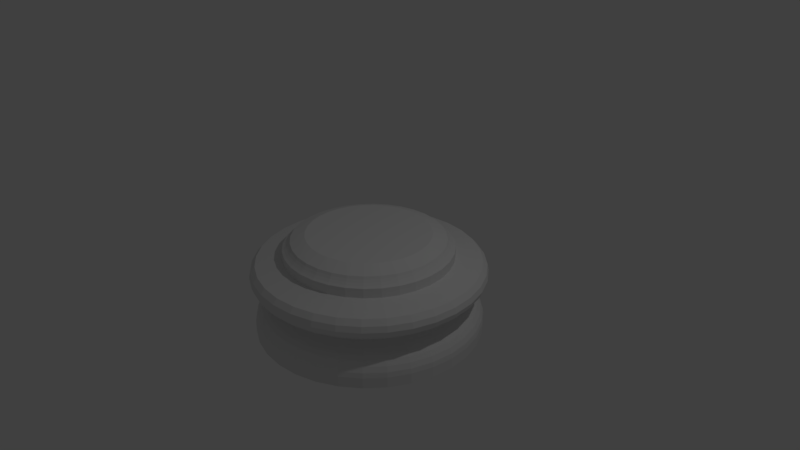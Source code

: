 # Source: ChessPieceBase.blend  (saved by Blender 2.79.7; exported with 4.5.12 LTS)
import bpy
from mathutils import Matrix  # noqa: F401  (used for matrix-valued properties, if any)

bpy.ops.wm.read_factory_settings(use_empty=True)
scene = bpy.context.scene
scene.name = 'Scene'

# ---- collections
col_collection_1 = bpy.data.collections.new('Collection 1'); scene.collection.children.link(col_collection_1)

# ---- world
world_world = bpy.data.worlds.new('World'); scene.world = world_world
world_world.color = (0.05088, 0.05088, 0.05088)
world_world.use_sun_shadow = False
world_world.sun_shadow_jitter_overblur = 0.0

# ---- cameras
cam_camera = bpy.data.cameras.new('Camera')
cam_camera.clip_end = 100.0
cam_camera.lens = 35.0
cam_camera.sensor_width = 32.0
cam_camera.sensor_height = 18.0
cam_camera.ortho_scale = 7.314
cam_camera.dof.focus_distance = 0.0
cam_camera.dof.aperture_fstop = 128.0

# ---- lights
light_lamp = bpy.data.lights.new('Lamp', 'POINT')
light_lamp.transmission_factor = 0.0
light_lamp.cutoff_distance = 30.0
light_lamp.energy = 100.0
light_lamp.shadow_buffer_clip_start = 1.001
light_lamp.shadow_soft_size = 0.1
light_lamp.shadow_maximum_resolution = 0.006
light_lamp.use_absolute_resolution = True

# ---- meshes
me_cylinder_001 = bpy.data.meshes.new('Cylinder.001')
me_cylinder_001.from_pydata([(0.0, 1.5, -1.0), (7.951e-08, 0.8167, 0.3111), (0.2926, 1.471, -1.0), (0.1593, 0.801, 0.3111), (0.574, 1.386, -1.0), (0.3126, 0.7546, 0.3111), (0.8334, 1.247, -1.0), (0.4538, 0.6791, 0.3111), (1.061, 1.061, -1.0), (0.5775, 0.5775, 0.3111), (1.247, 0.8334, -1.0), (0.6791, 0.4538, 0.3111), (1.386, 0.574, -1.0), (0.7546, 0.3126, 0.3111), (1.471, 0.2926, -1.0), (0.801, 0.1593, 0.3111), (1.5, 1.132e-07, -1.0), (0.8167, 2.903e-07, 0.3111), (1.471, -0.2926, -1.0), (0.801, -0.1593, 0.3111), (1.386, -0.574, -1.0), (0.7546, -0.3126, 0.3111), (1.247, -0.8334, -1.0), (0.6791, -0.4538, 0.3111), (1.061, -1.061, -1.0), (0.5775, -0.5775, 0.3111), (0.8334, -1.247, -1.0), (0.4538, -0.6791, 0.3111), (0.574, -1.386, -1.0), (0.3126, -0.7546, 0.3111), (0.2926, -1.471, -1.0), (0.1593, -0.801, 0.3111), (-4.888e-07, -1.5, -1.0), (-1.866e-07, -0.8167, 0.3111), (-0.2926, -1.471, -1.0), (-0.1593, -0.801, 0.3111), (-0.574, -1.386, -1.0), (-0.3126, -0.7546, 0.3111), (-0.8334, -1.247, -1.0), (-0.4538, -0.6791, 0.3111), (-1.061, -1.061, -1.0), (-0.5775, -0.5775, 0.3111), (-1.247, -0.8334, -1.0), (-0.6791, -0.4538, 0.3111), (-1.386, -0.574, -1.0), (-0.7546, -0.3126, 0.3111), (-1.471, -0.2926, -1.0), (-0.801, -0.1593, 0.3111), (-1.5, 1.448e-06, -1.0), (-0.8167, 1.017e-06, 0.3111), (-1.471, 0.2926, -1.0), (-0.801, 0.1593, 0.3111), (-1.386, 0.574, -1.0), (-0.7546, 0.3126, 0.3111), (-1.247, 0.8334, -1.0), (-0.6791, 0.4538, 0.3111), (-1.061, 1.061, -1.0), (-0.5775, 0.5775, 0.3111), (-0.8334, 1.247, -1.0), (-0.4538, 0.6791, 0.3111), (-0.574, 1.386, -1.0), (-0.3126, 0.7546, 0.3111), (-0.2926, 1.471, -1.0), (-0.1593, 0.8011, 0.3111), (4.607e-08, 1.109, 0.00486), (0.2164, 1.088, 0.00486), (0.4246, 1.025, 0.00486), (0.6164, 0.9225, 0.00486), (0.7845, 0.7845, 0.00486), (0.9225, 0.6164, 0.00486), (1.025, 0.4246, 0.00486), (1.088, 0.2164, 0.00486), (1.109, 2.137e-07, 0.00486), (1.088, -0.2164, 0.00486), (1.025, -0.4246, 0.00486), (0.9225, -0.6164, 0.00486), (0.7845, -0.7845, 0.00486), (0.6164, -0.9225, 0.00486), (0.4246, -1.025, 0.00486), (0.2164, -1.088, 0.00486), (-3.154e-07, -1.109, 0.00486), (-0.2164, -1.088, 0.00486), (-0.4246, -1.025, 0.00486), (-0.6164, -0.9225, 0.00486), (-0.7845, -0.7845, 0.00486), (-0.9225, -0.6164, 0.00486), (-1.025, -0.4246, 0.00486), (-1.088, -0.2164, 0.00486), (-1.109, 1.201e-06, 0.00486), (-1.088, 0.2164, 0.00486), (-1.025, 0.4246, 0.00486), (-0.9225, 0.6164, 0.00486), (-0.7845, 0.7845, 0.00486), (-0.6164, 0.9225, 0.00486), (-0.4246, 1.025, 0.00486), (-0.2164, 1.088, 0.00486), (4.412e-09, 1.466, -0.05596), (4.702e-09, 1.448, -0.3404), (-2.795e-09, 1.524, -0.125), (-4.859e-09, 1.542, -0.2032), (-2.537e-09, 1.515, -0.2789), (0.2826, 1.421, -0.3404), (0.2859, 1.437, -0.05596), (0.2956, 1.486, -0.2789), (0.3008, 1.512, -0.2032), (0.2974, 1.495, -0.125), (0.5543, 1.338, -0.3404), (0.5608, 1.354, -0.05596), (0.5799, 1.4, -0.2789), (0.5901, 1.425, -0.2032), (0.5834, 1.408, -0.125), (0.8047, 1.204, -0.3404), (0.8142, 1.219, -0.05596), (0.8418, 1.26, -0.2789), (0.8567, 1.282, -0.2032), (0.847, 1.268, -0.125), (1.024, 1.024, -0.3404), (1.036, 1.036, -0.05596), (1.071, 1.071, -0.2789), (1.09, 1.09, -0.2032), (1.078, 1.078, -0.125), (1.204, 0.8047, -0.3404), (1.219, 0.8142, -0.05596), (1.26, 0.8418, -0.2789), (1.282, 0.8567, -0.2032), (1.268, 0.847, -0.125), (1.338, 0.5543, -0.3404), (1.354, 0.5608, -0.05596), (1.4, 0.5799, -0.2789), (1.425, 0.5901, -0.2032), (1.408, 0.5834, -0.125), (1.421, 0.2826, -0.3404), (1.437, 0.2859, -0.05596), (1.486, 0.2956, -0.2789), (1.512, 0.3008, -0.2032), (1.495, 0.2974, -0.125), (1.448, 1.341e-07, -0.3404), (1.466, 1.332e-07, -0.05596), (1.515, 1.181e-07, -0.2789), (1.542, 1.127e-07, -0.2032), (1.524, 1.179e-07, -0.125), (1.421, -0.2826, -0.3404), (1.437, -0.2859, -0.05596), (1.486, -0.2956, -0.2789), (1.512, -0.3008, -0.2032), (1.495, -0.2974, -0.125), (1.338, -0.5543, -0.3404), (1.354, -0.5608, -0.05596), (1.4, -0.5799, -0.2789), (1.425, -0.5901, -0.2032), (1.408, -0.5834, -0.125), (1.204, -0.8047, -0.3404), (1.219, -0.8142, -0.05596), (1.26, -0.8418, -0.2789), (1.282, -0.8567, -0.2032), (1.268, -0.847, -0.125), (1.024, -1.024, -0.3404), (1.036, -1.036, -0.05596), (1.071, -1.071, -0.2789), (1.09, -1.09, -0.2032), (1.078, -1.078, -0.125), (0.8047, -1.204, -0.3404), (0.8142, -1.219, -0.05596), (0.8418, -1.26, -0.2789), (0.8567, -1.282, -0.2032), (0.847, -1.268, -0.125), (0.5543, -1.338, -0.3404), (0.5608, -1.354, -0.05596), (0.5799, -1.4, -0.2789), (0.5901, -1.425, -0.2032), (0.5834, -1.408, -0.125), (0.2826, -1.421, -0.3404), (0.2859, -1.437, -0.05596), (0.2956, -1.486, -0.2789), (0.3008, -1.512, -0.2032), (0.2974, -1.495, -0.125), (-4.672e-07, -1.448, -0.3404), (-4.731e-07, -1.466, -0.05596), (-4.961e-07, -1.515, -0.2789), (-5.075e-07, -1.542, -0.2032), (-4.995e-07, -1.524, -0.125), (-0.2826, -1.421, -0.3404), (-0.2859, -1.437, -0.05596), (-0.2956, -1.486, -0.2789), (-0.3008, -1.512, -0.2032), (-0.2974, -1.495, -0.125), (-0.5543, -1.338, -0.3404), (-0.5608, -1.354, -0.05596), (-0.5799, -1.4, -0.2789), (-0.5901, -1.425, -0.2032), (-0.5834, -1.408, -0.125), (-0.8047, -1.204, -0.3404), (-0.8142, -1.219, -0.05596), (-0.8418, -1.26, -0.2789), (-0.8567, -1.282, -0.2032), (-0.847, -1.268, -0.125), (-1.024, -1.024, -0.3404), (-1.036, -1.036, -0.05596), (-1.071, -1.071, -0.2789), (-1.09, -1.09, -0.2032), (-1.078, -1.078, -0.125), (-1.204, -0.8047, -0.3404), (-1.219, -0.8142, -0.05596), (-1.26, -0.8418, -0.2789), (-1.282, -0.8567, -0.2032), (-1.268, -0.847, -0.125), (-1.338, -0.5543, -0.3404), (-1.354, -0.5608, -0.05596), (-1.4, -0.5799, -0.2789), (-1.425, -0.5901, -0.2032), (-1.408, -0.5834, -0.125), (-1.421, -0.2826, -0.3404), (-1.437, -0.2859, -0.05596), (-1.486, -0.2956, -0.2789), (-1.512, -0.3008, -0.2032), (-1.495, -0.2974, -0.125), (-1.448, 1.423e-06, -0.3404), (-1.466, 1.438e-06, -0.05596), (-1.515, 1.467e-06, -0.2789), (-1.542, 1.485e-06, -0.2032), (-1.524, 1.475e-06, -0.125), (-1.421, 0.2826, -0.3404), (-1.437, 0.2859, -0.05596), (-1.486, 0.2956, -0.2789), (-1.512, 0.3008, -0.2032), (-1.495, 0.2974, -0.125), (-1.338, 0.5543, -0.3404), (-1.354, 0.5608, -0.05596), (-1.4, 0.5799, -0.2789), (-1.425, 0.5901, -0.2032), (-1.408, 0.5834, -0.125), (-1.204, 0.8047, -0.3404), (-1.219, 0.8142, -0.05596), (-1.26, 0.8418, -0.2789), (-1.282, 0.8567, -0.2032), (-1.268, 0.847, -0.125), (-1.024, 1.024, -0.3404), (-1.036, 1.036, -0.05596), (-1.071, 1.071, -0.2789), (-1.09, 1.09, -0.2032), (-1.078, 1.078, -0.125), (-0.8047, 1.204, -0.3404), (-0.8142, 1.219, -0.05596), (-0.8418, 1.26, -0.2789), (-0.8567, 1.282, -0.2032), (-0.847, 1.268, -0.125), (-0.5543, 1.338, -0.3404), (-0.5608, 1.354, -0.05596), (-0.5799, 1.4, -0.2789), (-0.5901, 1.425, -0.2032), (-0.5834, 1.408, -0.125), (-0.2826, 1.421, -0.3404), (-0.2859, 1.437, -0.05596), (-0.2956, 1.486, -0.2789), (-0.3008, 1.512, -0.2032), (-0.2974, 1.495, -0.125), (1.496e-08, 1.364, -0.6265), (0.0, 1.5, -0.8588), (9.313e-09, 1.416, -0.6677), (4.424e-09, 1.46, -0.7263), (1.164e-09, 1.49, -0.7934), (0.2926, 1.471, -0.8588), (0.2661, 1.338, -0.6265), (0.2906, 1.461, -0.7934), (0.2849, 1.432, -0.7263), (0.2762, 1.389, -0.6677), (0.574, 1.386, -0.8588), (0.5219, 1.26, -0.6265), (0.5701, 1.376, -0.7934), (0.5588, 1.349, -0.7263), (0.5419, 1.308, -0.6677), (0.8334, 1.247, -0.8588), (0.7577, 1.134, -0.6265), (0.8276, 1.239, -0.7934), (0.8112, 1.214, -0.7263), (0.7867, 1.177, -0.6677), (1.061, 1.061, -0.8588), (0.9644, 0.9644, -0.6265), (1.053, 1.053, -0.7934), (1.032, 1.032, -0.7263), (1.001, 1.001, -0.6677), (1.247, 0.8334, -0.8588), (1.134, 0.7577, -0.6265), (1.239, 0.8276, -0.7934), (1.214, 0.8112, -0.7263), (1.177, 0.7867, -0.6677), (1.386, 0.574, -0.8588), (1.26, 0.5219, -0.6265), (1.376, 0.5701, -0.7934), (1.349, 0.5588, -0.7263), (1.308, 0.5419, -0.6677), (1.471, 0.2926, -0.8588), (1.338, 0.2661, -0.6265), (1.461, 0.2906, -0.7934), (1.432, 0.2849, -0.7263), (1.389, 0.2762, -0.6677), (1.5, 1.132e-07, -0.8588), (1.364, 1.46e-07, -0.6265), (1.49, 1.156e-07, -0.7934), (1.46, 1.227e-07, -0.7263), (1.416, 1.333e-07, -0.6677), (1.471, -0.2926, -0.8588), (1.338, -0.2661, -0.6265), (1.461, -0.2906, -0.7934), (1.432, -0.2849, -0.7263), (1.389, -0.2762, -0.6677), (1.386, -0.574, -0.8588), (1.26, -0.5219, -0.6265), (1.376, -0.5701, -0.7934), (1.349, -0.5588, -0.7263), (1.308, -0.5419, -0.6677), (1.247, -0.8334, -0.8588), (1.134, -0.7577, -0.6265), (1.239, -0.8276, -0.7934), (1.214, -0.8112, -0.7263), (1.177, -0.7867, -0.6677), (1.061, -1.061, -0.8588), (0.9644, -0.9644, -0.6265), (1.053, -1.053, -0.7934), (1.032, -1.032, -0.7263), (1.001, -1.001, -0.6677), (0.8334, -1.247, -0.8588), (0.7577, -1.134, -0.6265), (0.8276, -1.239, -0.7934), (0.8112, -1.214, -0.7263), (0.7867, -1.177, -0.6677), (0.574, -1.386, -0.8588), (0.5219, -1.26, -0.6265), (0.5701, -1.376, -0.7934), (0.5588, -1.349, -0.7263), (0.5419, -1.308, -0.6677), (0.2926, -1.471, -0.8588), (0.2661, -1.338, -0.6265), (0.2906, -1.461, -0.7934), (0.2849, -1.432, -0.7263), (0.2762, -1.389, -0.6677), (-4.888e-07, -1.5, -0.8588), (-4.294e-07, -1.364, -0.6265), (-4.842e-07, -1.49, -0.7934), (-4.714e-07, -1.46, -0.7263), (-4.52e-07, -1.416, -0.6677), (-0.2926, -1.471, -0.8588), (-0.2661, -1.338, -0.6265), (-0.2906, -1.461, -0.7934), (-0.2849, -1.432, -0.7263), (-0.2762, -1.389, -0.6677), (-0.574, -1.386, -0.8588), (-0.5219, -1.26, -0.6265), (-0.5701, -1.376, -0.7934), (-0.5588, -1.349, -0.7263), (-0.5419, -1.308, -0.6677), (-0.8334, -1.247, -0.8588), (-0.7577, -1.134, -0.6265), (-0.8276, -1.239, -0.7934), (-0.8112, -1.214, -0.7263), (-0.7867, -1.177, -0.6677), (-1.061, -1.061, -0.8588), (-0.9644, -0.9644, -0.6265), (-1.053, -1.053, -0.7934), (-1.032, -1.032, -0.7263), (-1.001, -1.001, -0.6677), (-1.247, -0.8334, -0.8588), (-1.134, -0.7577, -0.6265), (-1.239, -0.8276, -0.7934), (-1.214, -0.8112, -0.7263), (-1.177, -0.7866, -0.6677), (-1.386, -0.574, -0.8588), (-1.26, -0.5219, -0.6265), (-1.376, -0.5701, -0.7934), (-1.349, -0.5588, -0.7263), (-1.308, -0.5419, -0.6677), (-1.471, -0.2926, -0.8588), (-1.338, -0.2661, -0.6265), (-1.461, -0.2906, -0.7934), (-1.432, -0.2849, -0.7263), (-1.389, -0.2762, -0.6677), (-1.5, 1.448e-06, -0.8588), (-1.364, 1.36e-06, -0.6265), (-1.49, 1.442e-06, -0.7934), (-1.46, 1.422e-06, -0.7263), (-1.416, 1.394e-06, -0.6677), (-1.471, 0.2926, -0.8588), (-1.338, 0.2661, -0.6265), (-1.461, 0.2906, -0.7934), (-1.432, 0.2849, -0.7263), (-1.389, 0.2762, -0.6677), (-1.386, 0.574, -0.8588), (-1.26, 0.5219, -0.6265), (-1.376, 0.5701, -0.7934), (-1.349, 0.5588, -0.7263), (-1.308, 0.5419, -0.6677), (-1.247, 0.8334, -0.8588), (-1.134, 0.7577, -0.6265), (-1.239, 0.8276, -0.7934), (-1.214, 0.8112, -0.7263), (-1.177, 0.7867, -0.6677), (-1.061, 1.061, -0.8588), (-0.9644, 0.9644, -0.6265), (-1.053, 1.053, -0.7934), (-1.032, 1.032, -0.7263), (-1.001, 1.001, -0.6677), (-0.8334, 1.247, -0.8588), (-0.7577, 1.134, -0.6265), (-0.8276, 1.239, -0.7934), (-0.8112, 1.214, -0.7263), (-0.7866, 1.177, -0.6677), (-0.574, 1.386, -0.8588), (-0.5219, 1.26, -0.6265), (-0.5701, 1.376, -0.7934), (-0.5588, 1.349, -0.7263), (-0.5419, 1.308, -0.6677), (-0.2926, 1.471, -0.8588), (-0.2661, 1.338, -0.6265), (-0.2906, 1.461, -0.7934), (-0.2849, 1.432, -0.7263), (-0.2762, 1.389, -0.6677), (5.864e-08, 1.006, 0.2397), (4.702e-08, 1.11, 0.1306), (5.672e-08, 1.024, 0.2097), (5.388e-08, 1.051, 0.1785), (5.043e-08, 1.081, 0.1507), (0.2165, 1.088, 0.1306), (0.1962, 0.9863, 0.2397), (0.2108, 1.06, 0.1507), (0.205, 1.03, 0.1785), (0.1998, 1.005, 0.2097), (0.4247, 1.025, 0.1306), (0.3848, 0.9291, 0.2397), (0.4136, 0.9984, 0.1507), (0.4021, 0.9707, 0.1785), (0.392, 0.9463, 0.2097), (0.6166, 0.9228, 0.1306), (0.5587, 0.8361, 0.2397), (0.6004, 0.8985, 0.1507), (0.5837, 0.8736, 0.1785), (0.5691, 0.8517, 0.2097), (0.7847, 0.7847, 0.1306), (0.7111, 0.7111, 0.2397), (0.7641, 0.7641, 0.1507), (0.7429, 0.7429, 0.1785), (0.7243, 0.7243, 0.2097), (0.9228, 0.6166, 0.1306), (0.8361, 0.5587, 0.2397), (0.8985, 0.6004, 0.1507), (0.8736, 0.5837, 0.1785), (0.8517, 0.5691, 0.2097), (1.025, 0.4247, 0.1306), (0.9291, 0.3848, 0.2397), (0.9984, 0.4136, 0.1507), (0.9707, 0.4021, 0.1785), (0.9463, 0.392, 0.2097), (1.088, 0.2165, 0.1306), (0.9863, 0.1962, 0.2397), (1.06, 0.2108, 0.1507), (1.03, 0.205, 0.1785), (1.005, 0.1998, 0.2097), (1.11, 2.216e-07, 0.1306), (1.006, 2.492e-07, 0.2397), (1.081, 2.29e-07, 0.1507), (1.051, 2.368e-07, 0.1785), (1.024, 2.44e-07, 0.2097), (1.088, -0.2165, 0.1306), (0.9863, -0.1962, 0.2397), (1.06, -0.2108, 0.1507), (1.03, -0.205, 0.1785), (1.005, -0.1998, 0.2097), (1.025, -0.4247, 0.1306), (0.9291, -0.3848, 0.2397), (0.9984, -0.4136, 0.1507), (0.9707, -0.4021, 0.1785), (0.9463, -0.392, 0.2097), (0.9228, -0.6166, 0.1306), (0.8361, -0.5587, 0.2397), (0.8985, -0.6004, 0.1507), (0.8736, -0.5837, 0.1785), (0.8517, -0.5691, 0.2097), (0.7847, -0.7847, 0.1306), (0.7111, -0.7111, 0.2397), (0.7641, -0.7641, 0.1507), (0.7429, -0.7429, 0.1785), (0.7243, -0.7243, 0.2097), (0.6166, -0.9228, 0.1306), (0.5587, -0.8361, 0.2397), (0.6004, -0.8985, 0.1507), (0.5837, -0.8736, 0.1785), (0.5691, -0.8517, 0.2097), (0.4247, -1.025, 0.1306), (0.3848, -0.9291, 0.2397), (0.4136, -0.9984, 0.1507), (0.4021, -0.9707, 0.1785), (0.392, -0.9463, 0.2097), (0.2165, -1.088, 0.1306), (0.1962, -0.9863, 0.2397), (0.2108, -1.06, 0.1507), (0.205, -1.03, 0.1785), (0.1998, -1.005, 0.2097), (-3.146e-07, -1.11, 0.1306), (-2.69e-07, -1.006, 0.2397), (-3.017e-07, -1.081, 0.1507), (-2.884e-07, -1.051, 0.1785), (-2.77e-07, -1.024, 0.2097), (-0.2165, -1.088, 0.1306), (-0.1962, -0.9863, 0.2397), (-0.2108, -1.06, 0.1507), (-0.205, -1.03, 0.1785), (-0.1998, -1.005, 0.2097), (-0.4247, -1.025, 0.1306), (-0.3848, -0.9291, 0.2397), (-0.4136, -0.9984, 0.1507), (-0.4021, -0.9707, 0.1785), (-0.392, -0.9463, 0.2097), (-0.6166, -0.9228, 0.1306), (-0.5587, -0.8361, 0.2397), (-0.6004, -0.8985, 0.1507), (-0.5837, -0.8736, 0.1785), (-0.5691, -0.8517, 0.2097), (-0.7847, -0.7847, 0.1306), (-0.7111, -0.7111, 0.2397), (-0.7641, -0.7641, 0.1507), (-0.7429, -0.7429, 0.1785), (-0.7243, -0.7243, 0.2097), (-0.9228, -0.6166, 0.1306), (-0.8361, -0.5587, 0.2397), (-0.8985, -0.6004, 0.1507), (-0.8736, -0.5837, 0.1785), (-0.8517, -0.5691, 0.2097), (-1.025, -0.4247, 0.1306), (-0.9291, -0.3848, 0.2397), (-0.9984, -0.4136, 0.1507), (-0.9707, -0.4021, 0.1785), (-0.9463, -0.392, 0.2097), (-1.088, -0.2165, 0.1306), (-0.9863, -0.1962, 0.2397), (-1.06, -0.2108, 0.1507), (-1.03, -0.205, 0.1785), (-1.005, -0.1998, 0.2097), (-1.11, 1.209e-06, 0.1306), (-1.006, 1.144e-06, 0.2397), (-1.081, 1.191e-06, 0.1507), (-1.051, 1.172e-06, 0.1785), (-1.024, 1.156e-06, 0.2097), (-1.088, 0.2165, 0.1306), (-0.9863, 0.1962, 0.2397), (-1.06, 0.2108, 0.1507), (-1.03, 0.205, 0.1785), (-1.005, 0.1998, 0.2097), (-1.025, 0.4247, 0.1306), (-0.9291, 0.3848, 0.2397), (-0.9984, 0.4136, 0.1507), (-0.9707, 0.4021, 0.1785), (-0.9463, 0.392, 0.2097), (-0.9228, 0.6166, 0.1306), (-0.8361, 0.5587, 0.2397), (-0.8985, 0.6004, 0.1507), (-0.8736, 0.5837, 0.1785), (-0.8517, 0.5691, 0.2097), (-0.7847, 0.7847, 0.1306), (-0.7111, 0.7111, 0.2397), (-0.7641, 0.7642, 0.1507), (-0.7429, 0.7429, 0.1785), (-0.7243, 0.7243, 0.2097), (-0.6166, 0.9228, 0.1306), (-0.5587, 0.8361, 0.2397), (-0.6004, 0.8985, 0.1507), (-0.5837, 0.8736, 0.1785), (-0.5691, 0.8517, 0.2097), (-0.4247, 1.025, 0.1306), (-0.3848, 0.9291, 0.2397), (-0.4136, 0.9984, 0.1507), (-0.4021, 0.9707, 0.1785), (-0.392, 0.9463, 0.2097), (-0.2165, 1.088, 0.1306), (-0.1962, 0.9863, 0.2397), (-0.2108, 1.06, 0.1507), (-0.205, 1.03, 0.1785), (-0.1998, 1.005, 0.2097), (2.601e-08, 1.259, -0.4045), (2.808e-08, 1.244, -0.5592), (3.213e-08, 1.202, -0.4351), (3.469e-08, 1.18, -0.4752), (3.353e-08, 1.195, -0.5188), (0.2428, 1.221, -0.5592), (0.2456, 1.235, -0.4045), (0.2331, 1.172, -0.5188), (0.2302, 1.157, -0.4752), (0.2346, 1.179, -0.4351), (0.4762, 1.15, -0.5592), (0.4818, 1.163, -0.4045), (0.4572, 1.104, -0.5188), (0.4515, 1.09, -0.4752), (0.4602, 1.111, -0.4351), (0.6914, 1.035, -0.5592), (0.6995, 1.047, -0.4045), (0.6637, 0.9933, -0.5188), (0.6555, 0.9811, -0.4752), (0.6681, 0.9998, -0.4351), (0.8799, 0.8799, -0.5592), (0.8902, 0.8902, -0.4045), (0.8447, 0.8447, -0.5188), (0.8343, 0.8343, -0.4752), (0.8503, 0.8503, -0.4351), (1.035, 0.6914, -0.5592), (1.047, 0.6995, -0.4045), (0.9933, 0.6637, -0.5188), (0.9811, 0.6555, -0.4752), (0.9998, 0.6681, -0.4351), (1.15, 0.4762, -0.5592), (1.163, 0.4818, -0.4045), (1.104, 0.4572, -0.5188), (1.09, 0.4515, -0.4752), (1.111, 0.4602, -0.4351), (1.221, 0.2428, -0.5592), (1.235, 0.2456, -0.4045), (1.172, 0.2331, -0.5188), (1.157, 0.2302, -0.4752), (1.179, 0.2346, -0.4351), (1.244, 1.747e-07, -0.5592), (1.259, 1.753e-07, -0.4045), (1.195, 1.867e-07, -0.5188), (1.18, 1.912e-07, -0.4752), (1.202, 1.87e-07, -0.4351), (1.221, -0.2428, -0.5592), (1.235, -0.2456, -0.4045), (1.172, -0.2331, -0.5188), (1.157, -0.2302, -0.4752), (1.179, -0.2346, -0.4351), (1.15, -0.4762, -0.5592), (1.163, -0.4818, -0.4045), (1.104, -0.4572, -0.5188), (1.09, -0.4515, -0.4752), (1.111, -0.4602, -0.4351), (1.035, -0.6914, -0.5592), (1.047, -0.6995, -0.4045), (0.9933, -0.6637, -0.5188), (0.9811, -0.6555, -0.4752), (0.9998, -0.6681, -0.4351), (0.8799, -0.8799, -0.5592), (0.8902, -0.8902, -0.4045), (0.8447, -0.8447, -0.5188), (0.8343, -0.8343, -0.4752), (0.8503, -0.8503, -0.4351), (0.6914, -1.035, -0.5592), (0.6995, -1.047, -0.4045), (0.6637, -0.9933, -0.5188), (0.6555, -0.9811, -0.4752), (0.6681, -0.9998, -0.4351), (0.4762, -1.15, -0.5592), (0.4818, -1.163, -0.4045), (0.4572, -1.104, -0.5188), (0.4515, -1.09, -0.4752), (0.4602, -1.111, -0.4351), (0.2428, -1.221, -0.5592), (0.2456, -1.235, -0.4045), (0.2331, -1.172, -0.5188), (0.2302, -1.157, -0.4752), (0.2346, -1.179, -0.4351), (-3.774e-07, -1.244, -0.5592), (-3.842e-07, -1.259, -0.4045), (-3.555e-07, -1.195, -0.5188), (-3.495e-07, -1.18, -0.4752), (-3.593e-07, -1.202, -0.4351), (-0.2428, -1.221, -0.5592), (-0.2456, -1.235, -0.4045), (-0.2331, -1.172, -0.5188), (-0.2302, -1.157, -0.4752), (-0.2346, -1.179, -0.4351), (-0.4762, -1.15, -0.5592), (-0.4818, -1.163, -0.4045), (-0.4572, -1.104, -0.5188), (-0.4515, -1.09, -0.4752), (-0.4602, -1.111, -0.4351), (-0.6914, -1.035, -0.5592), (-0.6995, -1.047, -0.4045), (-0.6637, -0.9933, -0.5188), (-0.6555, -0.9811, -0.4752), (-0.6681, -0.9998, -0.4351), (-0.8799, -0.8799, -0.5592), (-0.8902, -0.8902, -0.4045), (-0.8447, -0.8447, -0.5188), (-0.8343, -0.8343, -0.4752), (-0.8503, -0.8503, -0.4351), (-1.035, -0.6914, -0.5592), (-1.047, -0.6994, -0.4045), (-0.9933, -0.6637, -0.5188), (-0.9811, -0.6555, -0.4752), (-0.9998, -0.6681, -0.4351), (-1.15, -0.4762, -0.5592), (-1.163, -0.4818, -0.4045), (-1.104, -0.4572, -0.5188), (-1.09, -0.4515, -0.4752), (-1.111, -0.4602, -0.4351), (-1.221, -0.2428, -0.5592), (-1.235, -0.2456, -0.4045), (-1.172, -0.2331, -0.5188), (-1.157, -0.2302, -0.4752), (-1.179, -0.2346, -0.4351), (-1.244, 1.282e-06, -0.5592), (-1.259, 1.296e-06, -0.4045), (-1.195, 1.25e-06, -0.5188), (-1.18, 1.242e-06, -0.4752), (-1.202, 1.258e-06, -0.4351), (-1.221, 0.2428, -0.5592), (-1.235, 0.2456, -0.4045), (-1.172, 0.2331, -0.5188), (-1.157, 0.2302, -0.4752), (-1.179, 0.2346, -0.4351), (-1.15, 0.4762, -0.5592), (-1.163, 0.4818, -0.4045), (-1.104, 0.4572, -0.5188), (-1.09, 0.4515, -0.4752), (-1.111, 0.4602, -0.4351), (-1.035, 0.6914, -0.5592), (-1.047, 0.6995, -0.4045), (-0.9933, 0.6637, -0.5188), (-0.9811, 0.6555, -0.4752), (-0.9998, 0.6681, -0.4351), (-0.8799, 0.8799, -0.5592), (-0.8902, 0.8902, -0.4045), (-0.8447, 0.8447, -0.5188), (-0.8343, 0.8343, -0.4752), (-0.8503, 0.8503, -0.4351), (-0.6914, 1.035, -0.5592), (-0.6994, 1.047, -0.4045), (-0.6637, 0.9933, -0.5188), (-0.6555, 0.9811, -0.4752), (-0.6681, 0.9998, -0.4351), (-0.4762, 1.15, -0.5592), (-0.4818, 1.163, -0.4045), (-0.4572, 1.104, -0.5188), (-0.4515, 1.09, -0.4752), (-0.4602, 1.111, -0.4351), (-0.2428, 1.221, -0.5592), (-0.2456, 1.235, -0.4045), (-0.2331, 1.172, -0.5188), (-0.2302, 1.157, -0.4752), (-0.2346, 1.179, -0.4351)], [], [(95, 571, 417, 64), (65, 421, 426, 66), (66, 426, 431, 67), (67, 431, 436, 68), (68, 436, 441, 69), (69, 441, 446, 70), (70, 446, 451, 71), (71, 451, 456, 72), (72, 456, 461, 73), (73, 461, 466, 74), (74, 466, 471, 75), (75, 471, 476, 76), (76, 476, 481, 77), (77, 481, 486, 78), (78, 486, 491, 79), (79, 491, 496, 80), (80, 496, 501, 81), (81, 501, 506, 82), (82, 506, 511, 83), (83, 511, 516, 84), (84, 516, 521, 85), (85, 521, 526, 86), (86, 526, 531, 87), (87, 531, 536, 88), (88, 536, 541, 89), (89, 541, 546, 90), (90, 546, 551, 91), (91, 551, 556, 92), (92, 556, 561, 93), (93, 561, 566, 94), (3, 1, 63, 61, 59, 57, 55, 53, 51, 49, 47, 45, 43, 41, 39, 37, 35, 33, 31, 29, 27, 25, 23, 21, 19, 17, 15, 13, 11, 9, 7, 5), (94, 566, 571, 95), (64, 417, 421, 65), (0, 2, 4, 6, 8, 10, 12, 14, 16, 18, 20, 22, 24, 26, 28, 30, 32, 34, 36, 38, 40, 42, 44, 46, 48, 50, 52, 54, 56, 58, 60, 62), (576, 97, 101, 582), (2, 261, 266, 4), (96, 64, 65, 102), (102, 65, 66, 107), (422, 3, 5, 427), (407, 726, 731, 412), (727, 246, 251, 732), (60, 406, 411, 62), (247, 94, 95, 252), (402, 721, 726, 407), (567, 61, 63, 572), (722, 241, 246, 727), (58, 401, 406, 60), (242, 93, 94, 247), (397, 716, 721, 402), (562, 59, 61, 567), (717, 236, 241, 722), (56, 396, 401, 58), (237, 92, 93, 242), (392, 711, 716, 397), (557, 57, 59, 562), (712, 231, 236, 717), (54, 391, 396, 56), (232, 91, 92, 237), (387, 706, 711, 392), (552, 55, 57, 557), (707, 226, 231, 712), (52, 386, 391, 54), (227, 90, 91, 232), (382, 701, 706, 387), (547, 53, 55, 552), (702, 221, 226, 707), (50, 381, 386, 52), (222, 89, 90, 227), (377, 696, 701, 382), (542, 51, 53, 547), (697, 216, 221, 702), (48, 376, 381, 50), (217, 88, 89, 222), (372, 691, 696, 377), (537, 49, 51, 542), (692, 211, 216, 697), (46, 371, 376, 48), (212, 87, 88, 217), (367, 686, 691, 372), (532, 47, 49, 537), (687, 206, 211, 692), (44, 366, 371, 46), (207, 86, 87, 212), (362, 681, 686, 367), (527, 45, 47, 532), (682, 201, 206, 687), (42, 361, 366, 44), (202, 85, 86, 207), (357, 676, 681, 362), (522, 43, 45, 527), (677, 196, 201, 682), (40, 356, 361, 42), (197, 84, 85, 202), (352, 671, 676, 357), (517, 41, 43, 522), (672, 191, 196, 677), (38, 351, 356, 40), (192, 83, 84, 197), (347, 666, 671, 352), (512, 39, 41, 517), (667, 186, 191, 672), (36, 346, 351, 38), (187, 82, 83, 192), (342, 661, 666, 347), (507, 37, 39, 512), (662, 181, 186, 667), (34, 341, 346, 36), (182, 81, 82, 187), (337, 656, 661, 342), (502, 35, 37, 507), (657, 176, 181, 662), (32, 336, 341, 34), (177, 80, 81, 182), (332, 651, 656, 337), (497, 33, 35, 502), (652, 171, 176, 657), (30, 331, 336, 32), (172, 79, 80, 177), (327, 646, 651, 332), (492, 31, 33, 497), (647, 166, 171, 652), (28, 326, 331, 30), (167, 78, 79, 172), (322, 641, 646, 327), (487, 29, 31, 492), (642, 161, 166, 647), (26, 321, 326, 28), (162, 77, 78, 167), (317, 636, 641, 322), (482, 27, 29, 487), (637, 156, 161, 642), (24, 316, 321, 26), (157, 76, 77, 162), (312, 631, 636, 317), (477, 25, 27, 482), (632, 151, 156, 637), (22, 311, 316, 24), (152, 75, 76, 157), (307, 626, 631, 312), (472, 23, 25, 477), (627, 146, 151, 632), (20, 306, 311, 22), (147, 74, 75, 152), (302, 621, 626, 307), (467, 21, 23, 472), (622, 141, 146, 627), (18, 301, 306, 20), (142, 73, 74, 147), (297, 616, 621, 302), (462, 19, 21, 467), (617, 136, 141, 622), (16, 296, 301, 18), (137, 72, 73, 142), (292, 611, 616, 297), (457, 17, 19, 462), (612, 131, 136, 617), (14, 291, 296, 16), (132, 71, 72, 137), (287, 606, 611, 292), (452, 15, 17, 457), (607, 126, 131, 612), (12, 286, 291, 14), (127, 70, 71, 132), (282, 601, 606, 287), (447, 13, 15, 452), (602, 121, 126, 607), (10, 281, 286, 12), (122, 69, 70, 127), (277, 596, 601, 282), (442, 11, 13, 447), (597, 116, 121, 602), (8, 276, 281, 10), (117, 68, 69, 122), (272, 591, 596, 277), (437, 9, 11, 442), (592, 111, 116, 597), (6, 271, 276, 8), (112, 67, 68, 117), (267, 586, 591, 272), (432, 7, 9, 437), (587, 106, 111, 592), (4, 266, 271, 6), (107, 66, 67, 112), (262, 581, 586, 267), (427, 5, 7, 432), (62, 411, 257, 0), (582, 101, 106, 587), (256, 577, 581, 262), (252, 95, 64, 96), (416, 1, 3, 422), (252, 96, 98, 255), (255, 98, 99, 254), (254, 99, 100, 253), (253, 100, 97, 251), (247, 252, 255, 250), (250, 255, 254, 249), (249, 254, 253, 248), (248, 253, 251, 246), (242, 247, 250, 245), (245, 250, 249, 244), (244, 249, 248, 243), (243, 248, 246, 241), (237, 242, 245, 240), (240, 245, 244, 239), (239, 244, 243, 238), (238, 243, 241, 236), (232, 237, 240, 235), (235, 240, 239, 234), (234, 239, 238, 233), (233, 238, 236, 231), (227, 232, 235, 230), (230, 235, 234, 229), (229, 234, 233, 228), (228, 233, 231, 226), (222, 227, 230, 225), (225, 230, 229, 224), (224, 229, 228, 223), (223, 228, 226, 221), (217, 222, 225, 220), (220, 225, 224, 219), (219, 224, 223, 218), (218, 223, 221, 216), (212, 217, 220, 215), (215, 220, 219, 214), (214, 219, 218, 213), (213, 218, 216, 211), (207, 212, 215, 210), (210, 215, 214, 209), (209, 214, 213, 208), (208, 213, 211, 206), (202, 207, 210, 205), (205, 210, 209, 204), (204, 209, 208, 203), (203, 208, 206, 201), (197, 202, 205, 200), (200, 205, 204, 199), (199, 204, 203, 198), (198, 203, 201, 196), (192, 197, 200, 195), (195, 200, 199, 194), (194, 199, 198, 193), (193, 198, 196, 191), (187, 192, 195, 190), (190, 195, 194, 189), (189, 194, 193, 188), (188, 193, 191, 186), (182, 187, 190, 185), (185, 190, 189, 184), (184, 189, 188, 183), (183, 188, 186, 181), (177, 182, 185, 180), (180, 185, 184, 179), (179, 184, 183, 178), (178, 183, 181, 176), (172, 177, 180, 175), (175, 180, 179, 174), (174, 179, 178, 173), (173, 178, 176, 171), (167, 172, 175, 170), (170, 175, 174, 169), (169, 174, 173, 168), (168, 173, 171, 166), (162, 167, 170, 165), (165, 170, 169, 164), (164, 169, 168, 163), (163, 168, 166, 161), (157, 162, 165, 160), (160, 165, 164, 159), (159, 164, 163, 158), (158, 163, 161, 156), (152, 157, 160, 155), (155, 160, 159, 154), (154, 159, 158, 153), (153, 158, 156, 151), (147, 152, 155, 150), (150, 155, 154, 149), (149, 154, 153, 148), (148, 153, 151, 146), (142, 147, 150, 145), (145, 150, 149, 144), (144, 149, 148, 143), (143, 148, 146, 141), (137, 142, 145, 140), (140, 145, 144, 139), (139, 144, 143, 138), (138, 143, 141, 136), (132, 137, 140, 135), (135, 140, 139, 134), (134, 139, 138, 133), (133, 138, 136, 131), (127, 132, 135, 130), (130, 135, 134, 129), (129, 134, 133, 128), (128, 133, 131, 126), (122, 127, 130, 125), (125, 130, 129, 124), (124, 129, 128, 123), (123, 128, 126, 121), (117, 122, 125, 120), (120, 125, 124, 119), (119, 124, 123, 118), (118, 123, 121, 116), (112, 117, 120, 115), (115, 120, 119, 114), (114, 119, 118, 113), (113, 118, 116, 111), (107, 112, 115, 110), (110, 115, 114, 109), (109, 114, 113, 108), (108, 113, 111, 106), (102, 107, 110, 105), (105, 110, 109, 104), (104, 109, 108, 103), (103, 108, 106, 101), (96, 102, 105, 98), (98, 105, 104, 99), (99, 104, 103, 100), (100, 103, 101, 97), (412, 731, 577, 256), (412, 256, 258, 415), (415, 258, 259, 414), (414, 259, 260, 413), (413, 260, 257, 411), (407, 412, 415, 410), (410, 415, 414, 409), (409, 414, 413, 408), (408, 413, 411, 406), (402, 407, 410, 405), (405, 410, 409, 404), (404, 409, 408, 403), (403, 408, 406, 401), (397, 402, 405, 400), (400, 405, 404, 399), (399, 404, 403, 398), (398, 403, 401, 396), (392, 397, 400, 395), (395, 400, 399, 394), (394, 399, 398, 393), (393, 398, 396, 391), (387, 392, 395, 390), (390, 395, 394, 389), (389, 394, 393, 388), (388, 393, 391, 386), (382, 387, 390, 385), (385, 390, 389, 384), (384, 389, 388, 383), (383, 388, 386, 381), (377, 382, 385, 380), (380, 385, 384, 379), (379, 384, 383, 378), (378, 383, 381, 376), (372, 377, 380, 375), (375, 380, 379, 374), (374, 379, 378, 373), (373, 378, 376, 371), (367, 372, 375, 370), (370, 375, 374, 369), (369, 374, 373, 368), (368, 373, 371, 366), (362, 367, 370, 365), (365, 370, 369, 364), (364, 369, 368, 363), (363, 368, 366, 361), (357, 362, 365, 360), (360, 365, 364, 359), (359, 364, 363, 358), (358, 363, 361, 356), (352, 357, 360, 355), (355, 360, 359, 354), (354, 359, 358, 353), (353, 358, 356, 351), (347, 352, 355, 350), (350, 355, 354, 349), (349, 354, 353, 348), (348, 353, 351, 346), (342, 347, 350, 345), (345, 350, 349, 344), (344, 349, 348, 343), (343, 348, 346, 341), (337, 342, 345, 340), (340, 345, 344, 339), (339, 344, 343, 338), (338, 343, 341, 336), (332, 337, 340, 335), (335, 340, 339, 334), (334, 339, 338, 333), (333, 338, 336, 331), (327, 332, 335, 330), (330, 335, 334, 329), (329, 334, 333, 328), (328, 333, 331, 326), (322, 327, 330, 325), (325, 330, 329, 324), (324, 329, 328, 323), (323, 328, 326, 321), (317, 322, 325, 320), (320, 325, 324, 319), (319, 324, 323, 318), (318, 323, 321, 316), (312, 317, 320, 315), (315, 320, 319, 314), (314, 319, 318, 313), (313, 318, 316, 311), (307, 312, 315, 310), (310, 315, 314, 309), (309, 314, 313, 308), (308, 313, 311, 306), (302, 307, 310, 305), (305, 310, 309, 304), (304, 309, 308, 303), (303, 308, 306, 301), (297, 302, 305, 300), (300, 305, 304, 299), (299, 304, 303, 298), (298, 303, 301, 296), (292, 297, 300, 295), (295, 300, 299, 294), (294, 299, 298, 293), (293, 298, 296, 291), (287, 292, 295, 290), (290, 295, 294, 289), (289, 294, 293, 288), (288, 293, 291, 286), (282, 287, 290, 285), (285, 290, 289, 284), (284, 289, 288, 283), (283, 288, 286, 281), (277, 282, 285, 280), (280, 285, 284, 279), (279, 284, 283, 278), (278, 283, 281, 276), (272, 277, 280, 275), (275, 280, 279, 274), (274, 279, 278, 273), (273, 278, 276, 271), (267, 272, 275, 270), (270, 275, 274, 269), (269, 274, 273, 268), (268, 273, 271, 266), (262, 267, 270, 265), (265, 270, 269, 264), (264, 269, 268, 263), (263, 268, 266, 261), (256, 262, 265, 258), (258, 265, 264, 259), (259, 264, 263, 260), (260, 263, 261, 257), (0, 257, 261, 2), (572, 416, 418, 575), (575, 418, 419, 574), (574, 419, 420, 573), (573, 420, 417, 571), (567, 572, 575, 570), (570, 575, 574, 569), (569, 574, 573, 568), (568, 573, 571, 566), (562, 567, 570, 565), (565, 570, 569, 564), (564, 569, 568, 563), (563, 568, 566, 561), (557, 562, 565, 560), (560, 565, 564, 559), (559, 564, 563, 558), (558, 563, 561, 556), (552, 557, 560, 555), (555, 560, 559, 554), (554, 559, 558, 553), (553, 558, 556, 551), (547, 552, 555, 550), (550, 555, 554, 549), (549, 554, 553, 548), (548, 553, 551, 546), (542, 547, 550, 545), (545, 550, 549, 544), (544, 549, 548, 543), (543, 548, 546, 541), (537, 542, 545, 540), (540, 545, 544, 539), (539, 544, 543, 538), (538, 543, 541, 536), (532, 537, 540, 535), (535, 540, 539, 534), (534, 539, 538, 533), (533, 538, 536, 531), (527, 532, 535, 530), (530, 535, 534, 529), (529, 534, 533, 528), (528, 533, 531, 526), (522, 527, 530, 525), (525, 530, 529, 524), (524, 529, 528, 523), (523, 528, 526, 521), (517, 522, 525, 520), (520, 525, 524, 519), (519, 524, 523, 518), (518, 523, 521, 516), (512, 517, 520, 515), (515, 520, 519, 514), (514, 519, 518, 513), (513, 518, 516, 511), (507, 512, 515, 510), (510, 515, 514, 509), (509, 514, 513, 508), (508, 513, 511, 506), (502, 507, 510, 505), (505, 510, 509, 504), (504, 509, 508, 503), (503, 508, 506, 501), (497, 502, 505, 500), (500, 505, 504, 499), (499, 504, 503, 498), (498, 503, 501, 496), (492, 497, 500, 495), (495, 500, 499, 494), (494, 499, 498, 493), (493, 498, 496, 491), (487, 492, 495, 490), (490, 495, 494, 489), (489, 494, 493, 488), (488, 493, 491, 486), (482, 487, 490, 485), (485, 490, 489, 484), (484, 489, 488, 483), (483, 488, 486, 481), (477, 482, 485, 480), (480, 485, 484, 479), (479, 484, 483, 478), (478, 483, 481, 476), (472, 477, 480, 475), (475, 480, 479, 474), (474, 479, 478, 473), (473, 478, 476, 471), (467, 472, 475, 470), (470, 475, 474, 469), (469, 474, 473, 468), (468, 473, 471, 466), (462, 467, 470, 465), (465, 470, 469, 464), (464, 469, 468, 463), (463, 468, 466, 461), (457, 462, 465, 460), (460, 465, 464, 459), (459, 464, 463, 458), (458, 463, 461, 456), (452, 457, 460, 455), (455, 460, 459, 454), (454, 459, 458, 453), (453, 458, 456, 451), (447, 452, 455, 450), (450, 455, 454, 449), (449, 454, 453, 448), (448, 453, 451, 446), (442, 447, 450, 445), (445, 450, 449, 444), (444, 449, 448, 443), (443, 448, 446, 441), (437, 442, 445, 440), (440, 445, 444, 439), (439, 444, 443, 438), (438, 443, 441, 436), (432, 437, 440, 435), (435, 440, 439, 434), (434, 439, 438, 433), (433, 438, 436, 431), (427, 432, 435, 430), (430, 435, 434, 429), (429, 434, 433, 428), (428, 433, 431, 426), (422, 427, 430, 425), (425, 430, 429, 424), (424, 429, 428, 423), (423, 428, 426, 421), (416, 422, 425, 418), (418, 425, 424, 419), (419, 424, 423, 420), (420, 423, 421, 417), (572, 63, 1, 416), (732, 576, 578, 735), (735, 578, 579, 734), (734, 579, 580, 733), (733, 580, 577, 731), (727, 732, 735, 730), (730, 735, 734, 729), (729, 734, 733, 728), (728, 733, 731, 726), (722, 727, 730, 725), (725, 730, 729, 724), (724, 729, 728, 723), (723, 728, 726, 721), (717, 722, 725, 720), (720, 725, 724, 719), (719, 724, 723, 718), (718, 723, 721, 716), (712, 717, 720, 715), (715, 720, 719, 714), (714, 719, 718, 713), (713, 718, 716, 711), (707, 712, 715, 710), (710, 715, 714, 709), (709, 714, 713, 708), (708, 713, 711, 706), (702, 707, 710, 705), (705, 710, 709, 704), (704, 709, 708, 703), (703, 708, 706, 701), (697, 702, 705, 700), (700, 705, 704, 699), (699, 704, 703, 698), (698, 703, 701, 696), (692, 697, 700, 695), (695, 700, 699, 694), (694, 699, 698, 693), (693, 698, 696, 691), (687, 692, 695, 690), (690, 695, 694, 689), (689, 694, 693, 688), (688, 693, 691, 686), (682, 687, 690, 685), (685, 690, 689, 684), (684, 689, 688, 683), (683, 688, 686, 681), (677, 682, 685, 680), (680, 685, 684, 679), (679, 684, 683, 678), (678, 683, 681, 676), (672, 677, 680, 675), (675, 680, 679, 674), (674, 679, 678, 673), (673, 678, 676, 671), (667, 672, 675, 670), (670, 675, 674, 669), (669, 674, 673, 668), (668, 673, 671, 666), (662, 667, 670, 665), (665, 670, 669, 664), (664, 669, 668, 663), (663, 668, 666, 661), (657, 662, 665, 660), (660, 665, 664, 659), (659, 664, 663, 658), (658, 663, 661, 656), (652, 657, 660, 655), (655, 660, 659, 654), (654, 659, 658, 653), (653, 658, 656, 651), (647, 652, 655, 650), (650, 655, 654, 649), (649, 654, 653, 648), (648, 653, 651, 646), (642, 647, 650, 645), (645, 650, 649, 644), (644, 649, 648, 643), (643, 648, 646, 641), (637, 642, 645, 640), (640, 645, 644, 639), (639, 644, 643, 638), (638, 643, 641, 636), (632, 637, 640, 635), (635, 640, 639, 634), (634, 639, 638, 633), (633, 638, 636, 631), (627, 632, 635, 630), (630, 635, 634, 629), (629, 634, 633, 628), (628, 633, 631, 626), (622, 627, 630, 625), (625, 630, 629, 624), (624, 629, 628, 623), (623, 628, 626, 621), (617, 622, 625, 620), (620, 625, 624, 619), (619, 624, 623, 618), (618, 623, 621, 616), (612, 617, 620, 615), (615, 620, 619, 614), (614, 619, 618, 613), (613, 618, 616, 611), (607, 612, 615, 610), (610, 615, 614, 609), (609, 614, 613, 608), (608, 613, 611, 606), (602, 607, 610, 605), (605, 610, 609, 604), (604, 609, 608, 603), (603, 608, 606, 601), (597, 602, 605, 600), (600, 605, 604, 599), (599, 604, 603, 598), (598, 603, 601, 596), (592, 597, 600, 595), (595, 600, 599, 594), (594, 599, 598, 593), (593, 598, 596, 591), (587, 592, 595, 590), (590, 595, 594, 589), (589, 594, 593, 588), (588, 593, 591, 586), (582, 587, 590, 585), (585, 590, 589, 584), (584, 589, 588, 583), (583, 588, 586, 581), (576, 582, 585, 578), (578, 585, 584, 579), (579, 584, 583, 580), (580, 583, 581, 577), (732, 251, 97, 576)])
me_cylinder_001.use_remesh_preserve_volume = False
me_cylinder_001.use_remesh_preserve_attributes = False
me_cylinder_001.use_mirror_vertex_groups = False
me_cylinder_001.update()

# ---- objects
ob_chess_piece_base = bpy.data.objects.new('Chess Piece Base', me_cylinder_001)
ob_lamp = bpy.data.objects.new('Lamp', light_lamp)
ob_camera = bpy.data.objects.new('Camera', cam_camera)

# ---- transforms, parenting, visibility, modifiers, constraints
ob_chess_piece_base.location = (0.0, 0.0, 0.0)
ob_chess_piece_base.lineart.crease_threshold = 0.0
ob_lamp.location = (4.076, 1.005, 5.904)
ob_lamp.rotation_euler = (0.6503, 0.05522, 1.866)
ob_lamp.lock_rotations_4d = False
ob_lamp.empty_display_type = 'ARROWS'
ob_lamp.color = (0.0, 0.0, 0.0, 0.0)
ob_lamp.lineart.crease_threshold = 0.0
ob_camera.location = (7.481, -6.508, 5.344)
ob_camera.rotation_euler = (1.109, 0.0, 0.8149)
ob_camera.lock_rotations_4d = False
ob_camera.empty_display_type = 'ARROWS'
ob_camera.color = (0.0, 0.0, 0.0, 0.0)
ob_camera.display_type = 'WIRE'
ob_camera.lineart.crease_threshold = 0.0

# ---- collection membership
col_collection_1.objects.link(ob_chess_piece_base)
col_collection_1.objects.link(ob_lamp)
col_collection_1.objects.link(ob_camera)

# ---- scene / render settings (as saved in the file)
scene.camera = ob_camera
scene.frame_start = 1; scene.frame_end = 250; scene.frame_set(1)
scene.render.engine = 'BLENDER_EEVEE_NEXT'
scene.render.resolution_percentage = 50
scene.render.dither_intensity = 0.0
scene.cycles.use_denoising = False
scene.cycles.samples = 128
scene.cycles.sampling_pattern = 'TABULATED_SOBOL'
scene.cycles.use_adaptive_sampling = False
scene.cycles.use_light_tree = False
scene.view_settings.view_transform = 'Standard'
bpy.context.view_layer.update()
